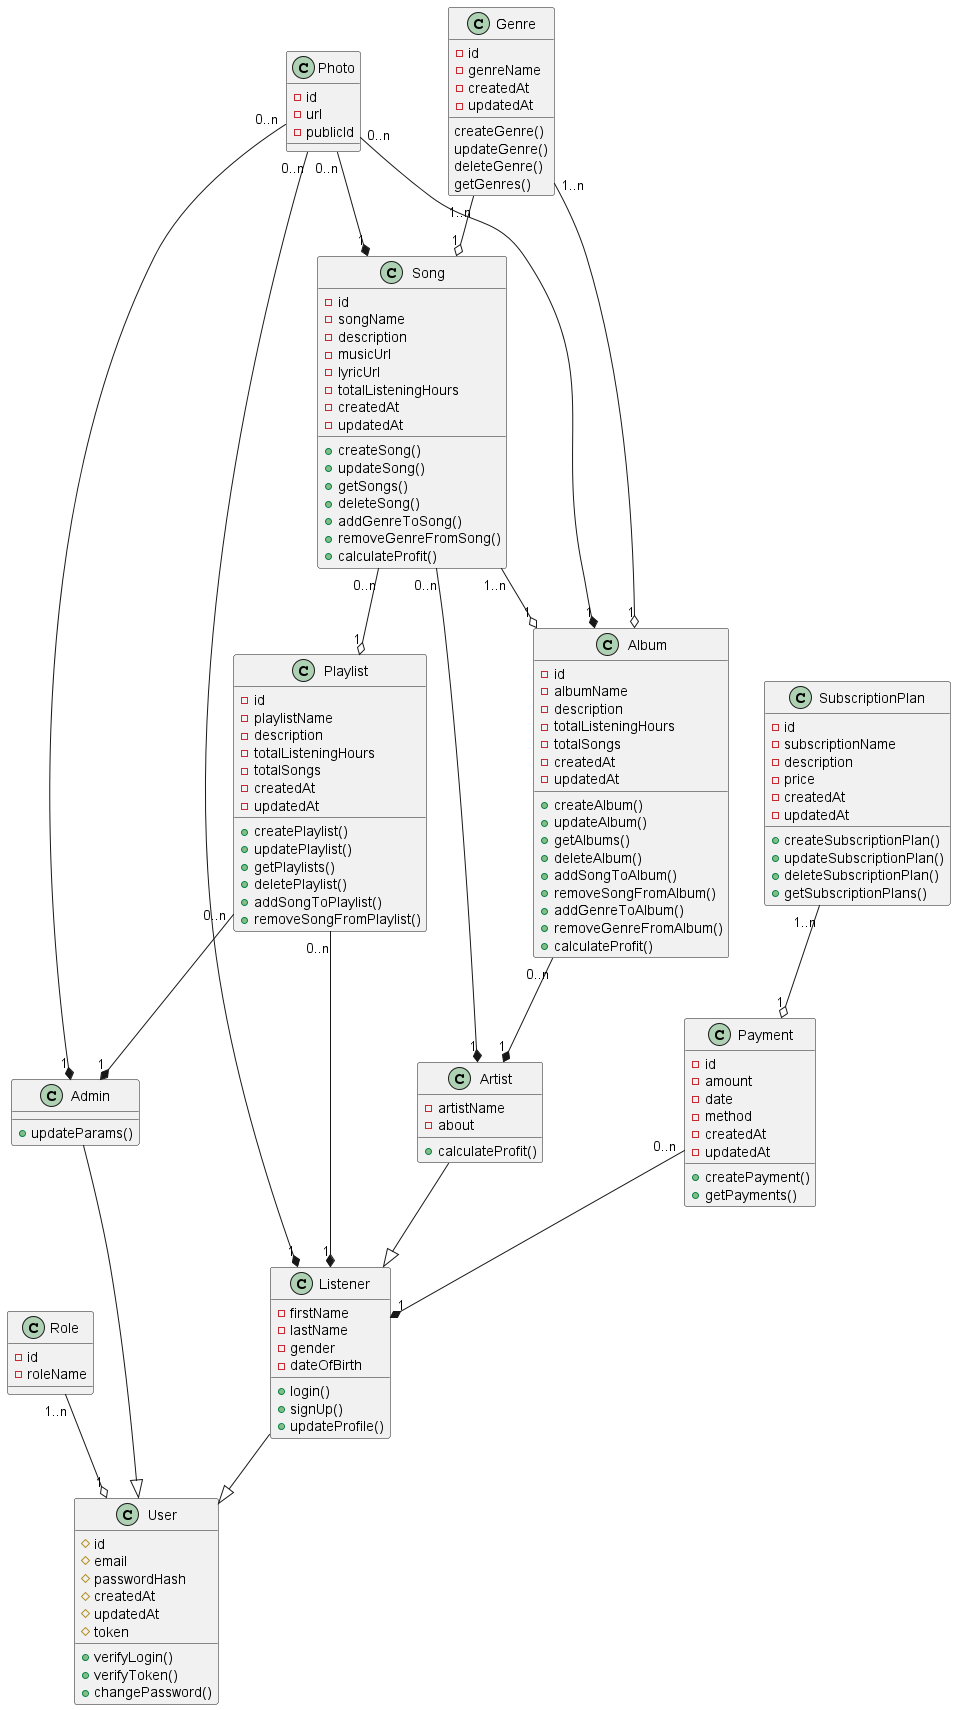

The diagram above was rendered by PlantUML. Its source (embedded in the PNG):
@startuml 
class Role {
    -id
    -roleName
}

class User {
    #id
    #email
    #passwordHash
    #createdAt
    #updatedAt
    #token
    +verifyLogin()
    +verifyToken()
    +changePassword()
}

class Listener {
    -firstName 
    -lastName 
    -gender 
    -dateOfBirth
    +login()
    +signUp()
    +updateProfile()
}

class Artist {
    -artistName 
    -about 
    +calculateProfit()
}

class Admin {
    +updateParams()
}

class Photo {
    -id 
    -url 
    -publicId
}

class Genre {
    -id 
    -genreName 
    -createdAt 
    -updatedAt 
    createGenre()
    updateGenre()
    deleteGenre()
    getGenres()
}

class Song {
    -id
    -songName 
    -description
    -musicUrl
    -lyricUrl
    -totalListeningHours
    -createdAt 
    -updatedAt 
    +createSong()
    +updateSong()
    +getSongs()
    +deleteSong()
    +addGenreToSong()
    +removeGenreFromSong()
    +calculateProfit()
}

class Playlist {
    -id 
    -playlistName 
    -description
    -totalListeningHours
    -totalSongs 
    -createdAt 
    -updatedAt 
    +createPlaylist()
    +updatePlaylist()
    +getPlaylists()
    +deletePlaylist()
    +addSongToPlaylist()
    +removeSongFromPlaylist()
}

class Album {
    -id 
    -albumName 
    -description
    -totalListeningHours
    -totalSongs 
    -createdAt 
    -updatedAt 
    +createAlbum()
    +updateAlbum()
    +getAlbums()
    +deleteAlbum()
    +addSongToAlbum()
    +removeSongFromAlbum()
    +addGenreToAlbum()
    +removeGenreFromAlbum()
    +calculateProfit()
}

class SubscriptionPlan {
    -id 
    -subscriptionName
    -description 
    -price
    -createdAt 
    -updatedAt 
    +createSubscriptionPlan()
    +updateSubscriptionPlan()
    +deleteSubscriptionPlan()
    +getSubscriptionPlans()
}

class Payment {
    -id 
    -amount 
    -date 
    -method 
    -createdAt
    -updatedAt
    +createPayment()
    +getPayments()
}

Listener --|> User
Artist --|> Listener 
Admin --|> User
Role "1..n" --o "1" User
Song "0..n" --* "1" Artist
Song "0..n" --o "1" Playlist
Song "1..n" --o "1" Album
Genre "1..n" --o "1" Song
Genre "1..n" --o "1" Album
Playlist "0..n" --* "1" Listener
Playlist "0..n" --* "1" Admin
Album "0..n" --* "1" Artist
Photo "0..n" --* "1" Listener
Photo "0..n" --* "1" Admin
Photo "0..n" --* "1" Song
Photo "0..n" --* "1" Album
Payment "0..n" --* "1" Listener
SubscriptionPlan "1..n" --o "1" Payment

@enduml